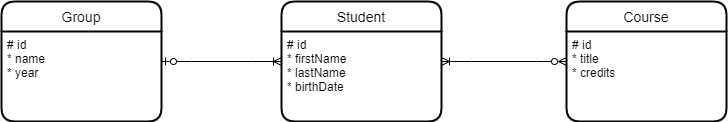

The diagram above was exported from draw.io. Its source (the exported page's mxGraphModel, read from the mxfile embedded in the PNG):
<mxGraphModel dx="1715" dy="541" grid="1" gridSize="10" guides="1" tooltips="1" connect="1" arrows="1" fold="1" page="1" pageScale="1" pageWidth="850" pageHeight="1100" math="0" shadow="0">
  <root>
    <mxCell id="0" />
    <mxCell id="1" parent="0" />
    <mxCell id="zqjYDUWC44-C5puPJGGQ-18" value="Student" style="swimlane;childLayout=stackLayout;horizontal=1;startSize=30;horizontalStack=0;rounded=1;fontSize=14;fontStyle=0;strokeWidth=2;resizeParent=0;resizeLast=1;shadow=0;dashed=0;align=center;" vertex="1" parent="1">
      <mxGeometry x="60" y="190" width="160" height="120" as="geometry" />
    </mxCell>
    <mxCell id="zqjYDUWC44-C5puPJGGQ-19" value="# id&#10;* firstName&#10;* lastName&#10;* birthDate" style="align=left;strokeColor=none;fillColor=none;spacingLeft=4;fontSize=12;verticalAlign=top;resizable=0;rotatable=0;part=1;" vertex="1" parent="zqjYDUWC44-C5puPJGGQ-18">
      <mxGeometry y="30" width="160" height="90" as="geometry" />
    </mxCell>
    <mxCell id="zqjYDUWC44-C5puPJGGQ-20" value="Course" style="swimlane;childLayout=stackLayout;horizontal=1;startSize=30;horizontalStack=0;rounded=1;fontSize=14;fontStyle=0;strokeWidth=2;resizeParent=0;resizeLast=1;shadow=0;dashed=0;align=center;" vertex="1" parent="1">
      <mxGeometry x="345" y="190" width="160" height="120" as="geometry" />
    </mxCell>
    <mxCell id="zqjYDUWC44-C5puPJGGQ-21" value="# id&#10;* title&#10;* credits" style="align=left;strokeColor=none;fillColor=none;spacingLeft=4;fontSize=12;verticalAlign=top;resizable=0;rotatable=0;part=1;" vertex="1" parent="zqjYDUWC44-C5puPJGGQ-20">
      <mxGeometry y="30" width="160" height="90" as="geometry" />
    </mxCell>
    <mxCell id="zqjYDUWC44-C5puPJGGQ-22" value="" style="edgeStyle=entityRelationEdgeStyle;fontSize=12;html=1;endArrow=ERoneToMany;startArrow=ERzeroToMany;rounded=0;" edge="1" parent="1" source="zqjYDUWC44-C5puPJGGQ-20" target="zqjYDUWC44-C5puPJGGQ-18">
      <mxGeometry width="100" height="100" relative="1" as="geometry">
        <mxPoint x="380" y="140" as="sourcePoint" />
        <mxPoint x="420" y="220" as="targetPoint" />
      </mxGeometry>
    </mxCell>
    <mxCell id="zqjYDUWC44-C5puPJGGQ-23" value="Group" style="swimlane;childLayout=stackLayout;horizontal=1;startSize=30;horizontalStack=0;rounded=1;fontSize=14;fontStyle=0;strokeWidth=2;resizeParent=0;resizeLast=1;shadow=0;dashed=0;align=center;" vertex="1" parent="1">
      <mxGeometry x="-220" y="190" width="160" height="120" as="geometry" />
    </mxCell>
    <mxCell id="zqjYDUWC44-C5puPJGGQ-24" value="# id&#10;* name&#10;* year&#10;" style="align=left;strokeColor=none;fillColor=none;spacingLeft=4;fontSize=12;verticalAlign=top;resizable=0;rotatable=0;part=1;" vertex="1" parent="zqjYDUWC44-C5puPJGGQ-23">
      <mxGeometry y="30" width="160" height="90" as="geometry" />
    </mxCell>
    <mxCell id="zqjYDUWC44-C5puPJGGQ-27" value="" style="edgeStyle=entityRelationEdgeStyle;fontSize=12;html=1;endArrow=ERoneToMany;startArrow=ERzeroToOne;rounded=0;" edge="1" parent="1" source="zqjYDUWC44-C5puPJGGQ-23" target="zqjYDUWC44-C5puPJGGQ-18">
      <mxGeometry width="100" height="100" relative="1" as="geometry">
        <mxPoint x="-20" y="400" as="sourcePoint" />
        <mxPoint x="130" y="320" as="targetPoint" />
      </mxGeometry>
    </mxCell>
  </root>
</mxGraphModel>